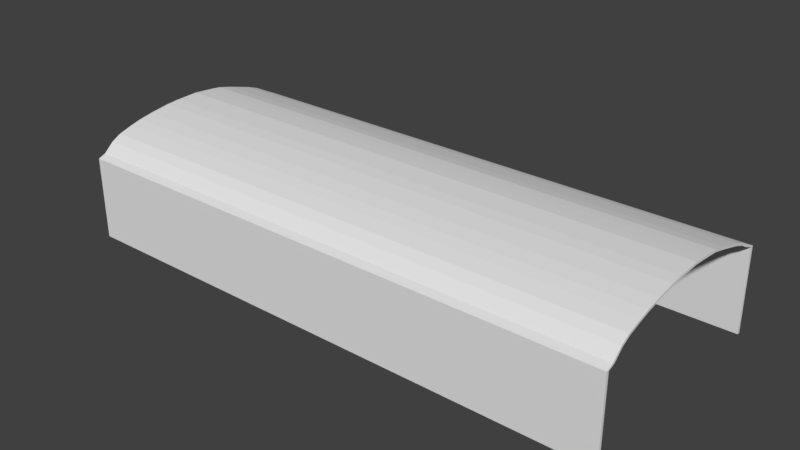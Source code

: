 # Source: Hangar.blend  (saved by Blender 2.77.0; exported with 4.5.12 LTS)
import bpy
from mathutils import Matrix  # noqa: F401  (used for matrix-valued properties, if any)

bpy.ops.wm.read_factory_settings(use_empty=True)
scene = bpy.context.scene
scene.name = 'Scene'

# ---- collections
col_collection_1 = bpy.data.collections.new('Collection 1'); scene.collection.children.link(col_collection_1)

# ---- world
world_world = bpy.data.worlds.new('World'); scene.world = world_world
world_world.color = (0.05088, 0.05088, 0.05088)
world_world.use_sun_shadow = False
world_world.sun_shadow_jitter_overblur = 0.0
world_world.cycles.sampling_method = 'MANUAL'

# ---- meshes
me_cube_001 = bpy.data.meshes.new('Cube.001')
me_cube_001.from_pydata([(-37.48, -8.598, -1.832), (-37.48, -8.598, 4.328), (-37.48, 8.557, -1.832), (-37.48, 8.449, 4.415), (3.463, -8.598, -1.832), (3.463, -8.598, 4.328), (3.463, 8.557, -1.832), (3.463, 8.449, 4.415), (-37.48, 7.464, 4.888), (3.463, 7.464, 4.888), (-37.48, 6.818, 5.256), (3.463, 6.818, 5.256), (-37.48, 5.927, 5.587), (3.463, 5.927, 5.587), (-37.48, 4.812, 5.918), (3.463, 4.812, 5.918), (-37.48, 3.988, 6.157), (3.463, 3.988, 6.157), (-37.48, 2.963, 6.414), (3.463, 2.963, 6.414), (-37.48, 2.205, 6.506), (3.463, 2.205, 6.506), (-37.48, 1.425, 6.579), (3.463, 1.425, 6.579), (-37.48, 0.5564, 6.653), (3.463, 0.5564, 6.653), (-37.48, -0.1343, 6.634), (3.463, -0.1343, 6.634), (-37.48, -1.226, 6.598), (3.463, -1.226, 6.598), (-37.48, -2.162, 6.524), (3.463, -2.162, 6.524), (-37.48, -3.633, 6.322), (3.463, -3.633, 6.322), (-37.48, -4.725, 6.12), (3.463, -4.725, 6.12), (-37.48, -5.571, 5.899), (3.463, -5.571, 5.899), (-37.48, -6.596, 5.587), (3.463, -6.596, 5.587), (-37.48, -7.287, 5.219), (3.463, -7.287, 5.219), (-37.48, -8.045, 4.546), (3.463, -8.045, 4.546), (-34.15, -8.447, -1.832), (-34.16, -8.443, 4.28), (-34.15, 8.406, -1.832), (-34.16, 8.294, 4.374), (3.463, -8.385, -1.832), (3.463, -8.395, 4.266), (3.463, 8.344, -1.832), (3.463, 8.247, 4.361), (-34.15, 7.363, 4.8), (3.463, 7.327, 4.768), (-34.15, 6.747, 5.152), (3.463, 6.72, 5.112), (-34.15, 5.873, 5.477), (3.463, 5.852, 5.434), (-34.15, 4.765, 5.808), (3.463, 4.745, 5.762), (-34.15, 3.944, 6.045), (3.463, 3.926, 6.0), (-34.15, 2.931, 6.297), (3.463, 2.919, 6.253), (-34.15, 2.187, 6.389), (3.463, 2.179, 6.342), (-34.15, 1.41, 6.463), (3.463, 1.404, 6.415), (-34.15, 0.5514, 6.534), (3.463, 0.5495, 6.488), (-34.15, -0.1292, 6.518), (3.463, -0.127, 6.47), (-34.15, -1.217, 6.48), (3.463, -1.213, 6.433), (-34.15, -2.144, 6.407), (3.463, -2.136, 6.361), (-34.15, -3.605, 6.206), (3.463, -3.594, 6.16), (-34.15, -4.687, 6.006), (3.463, -4.673, 5.961), (-34.15, -5.525, 5.788), (3.463, -5.507, 5.743), (-34.15, -6.531, 5.479), (3.463, -6.507, 5.439), (-34.15, -7.193, 5.127), (3.463, -7.159, 5.093), (-34.15, -7.934, 4.471), (3.463, -7.89, 4.441), (3.009, 8.449, 4.415), (3.009, 8.557, -1.832), (3.009, 7.464, 4.888), (3.009, -8.598, 4.328), (3.009, -8.598, -1.832), (3.009, 6.818, 5.256), (3.009, 5.927, 5.587), (3.009, 4.812, 5.918), (3.009, 3.988, 6.157), (3.009, 2.963, 6.414), (3.009, 2.205, 6.506), (3.009, 1.425, 6.579), (3.009, 0.5564, 6.653), (3.009, -0.1343, 6.634), (3.009, -1.226, 6.598), (3.009, -2.162, 6.524), (3.009, -3.633, 6.322), (3.009, -4.725, 6.12), (3.009, -5.571, 5.899), (3.009, -6.596, 5.587), (3.009, -7.287, 5.219), (3.009, -8.045, 4.546), (3.112, 8.249, 4.362), (3.113, 8.346, -1.832), (3.113, 7.328, 4.769), (3.112, -8.397, 4.266), (3.113, -8.387, -1.832), (3.113, 6.721, 5.114), (3.113, 5.852, 5.435), (3.113, 4.746, 5.764), (3.113, 3.926, 6.001), (3.113, 2.92, 6.254), (3.113, 2.18, 6.344), (3.113, 1.404, 6.417), (3.113, 0.5495, 6.489), (3.113, -0.1271, 6.471), (3.113, -1.213, 6.434), (3.113, -2.136, 6.362), (3.113, -3.595, 6.161), (3.113, -4.673, 5.962), (3.113, -5.507, 5.745), (3.113, -6.508, 5.441), (3.113, -7.16, 5.094), (3.113, -7.892, 4.442)], [], [(1, 3, 2, 0), (88, 7, 6, 89), (91, 1, 0, 92), (88, 3, 8, 90), (90, 8, 10, 93), (93, 10, 12, 94), (94, 12, 14, 95), (95, 14, 16, 96), (96, 16, 18, 97), (97, 18, 20, 98), (98, 20, 22, 99), (99, 22, 24, 100), (100, 24, 26, 101), (101, 26, 28, 102), (102, 28, 30, 103), (103, 30, 32, 104), (104, 32, 34, 105), (105, 34, 36, 106), (106, 36, 38, 107), (107, 38, 40, 108), (108, 40, 42, 109), (91, 109, 42, 1), (1, 42, 40, 38, 36, 34, 32, 30, 28, 26, 24, 22, 20, 18, 16, 14, 12, 10, 8, 3), (44, 46, 47, 45), (111, 50, 51, 110), (114, 44, 45, 113), (112, 52, 47, 110), (115, 54, 52, 112), (116, 56, 54, 115), (117, 58, 56, 116), (118, 60, 58, 117), (119, 62, 60, 118), (120, 64, 62, 119), (121, 66, 64, 120), (122, 68, 66, 121), (123, 70, 68, 122), (124, 72, 70, 123), (125, 74, 72, 124), (126, 76, 74, 125), (127, 78, 76, 126), (128, 80, 78, 127), (129, 82, 80, 128), (130, 84, 82, 129), (131, 86, 84, 130), (113, 131, 87, 49), (47, 52, 54, 56, 58, 60, 62, 64, 66, 68, 70, 72, 74, 76, 78, 80, 82, 84, 86, 45), (0, 2, 46, 44), (6, 7, 51, 50), (89, 6, 50, 111), (5, 4, 48, 49), (92, 0, 44, 114), (7, 9, 53, 51), (9, 11, 55, 53), (11, 13, 57, 55), (13, 15, 59, 57), (15, 17, 61, 59), (17, 19, 63, 61), (19, 21, 65, 63), (21, 23, 67, 65), (23, 25, 69, 67), (25, 27, 71, 69), (27, 29, 73, 71), (29, 31, 75, 73), (31, 33, 77, 75), (33, 35, 79, 77), (35, 37, 81, 79), (37, 39, 83, 81), (39, 41, 85, 83), (41, 43, 87, 85), (43, 5, 49, 87), (4, 92, 114, 48), (2, 89, 111, 46), (45, 86, 131, 113), (87, 131, 130, 85), (85, 130, 129, 83), (83, 129, 128, 81), (81, 128, 127, 79), (79, 127, 126, 77), (77, 126, 125, 75), (75, 125, 124, 73), (73, 124, 123, 71), (71, 123, 122, 69), (69, 122, 121, 67), (67, 121, 120, 65), (65, 120, 119, 63), (63, 119, 118, 61), (61, 118, 117, 59), (59, 117, 116, 57), (57, 116, 115, 55), (55, 115, 112, 53), (53, 112, 110, 51), (48, 114, 113, 49), (46, 111, 110, 47), (5, 43, 109, 91), (41, 108, 109, 43), (39, 107, 108, 41), (37, 106, 107, 39), (35, 105, 106, 37), (33, 104, 105, 35), (31, 103, 104, 33), (29, 102, 103, 31), (27, 101, 102, 29), (25, 100, 101, 27), (23, 99, 100, 25), (21, 98, 99, 23), (19, 97, 98, 21), (17, 96, 97, 19), (15, 95, 96, 17), (13, 94, 95, 15), (11, 93, 94, 13), (9, 90, 93, 11), (7, 88, 90, 9), (5, 91, 92, 4), (3, 88, 89, 2)])
me_cube_001.use_remesh_preserve_volume = False
me_cube_001.use_remesh_preserve_attributes = False
me_cube_001.use_mirror_vertex_groups = False
me_cube_001.update()

# ---- objects
ob_cube = bpy.data.objects.new('Cube', me_cube_001)

# ---- transforms, parenting, visibility, modifiers, constraints
ob_cube.location = (0.0, 0.0, 1.827)
ob_cube.lineart.crease_threshold = 0.0

# ---- collection membership
col_collection_1.objects.link(ob_cube)

# ---- scene / render settings (as saved in the file)
scene.frame_start = 1; scene.frame_end = 250; scene.frame_set(1)
scene.render.engine = 'BLENDER_EEVEE_NEXT'
scene.render.resolution_percentage = 50
scene.render.dither_intensity = 0.0
scene.cycles.use_denoising = False
scene.cycles.samples = 128
scene.cycles.sampling_pattern = 'TABULATED_SOBOL'
scene.cycles.light_sampling_threshold = 0.0
scene.cycles.use_adaptive_sampling = False
scene.cycles.use_light_tree = False
scene.cycles.blur_glossy = 0.0
scene.cycles.sample_clamp_indirect = 0.0
scene.view_settings.view_transform = 'Standard'
bpy.context.view_layer.update()

# ---- added for rendering (the .blend has no active camera and no usable light): camera, sun
cam_auto = bpy.data.cameras.new('AutoCamera')
cam_auto.lens = 50.0
cam_auto.sensor_width = 36.0
cam_auto.clip_end = 1000.0
ob_auto_camera = bpy.data.objects.new('AutoCamera', cam_auto)
scene.collection.objects.link(ob_auto_camera)
ob_auto_camera.location = (24.8082, -50.2024, 37.6922)
ob_auto_camera.rotation_euler = (1.09748, -7.21219e-08, 0.694738)
scene.camera = ob_auto_camera
light_auto_sun = bpy.data.lights.new('AutoSun', 'SUN')
light_auto_sun.energy = 3.0
light_auto_sun.angle = 0.0523599
ob_auto_sun = bpy.data.objects.new('AutoSun', light_auto_sun)
scene.collection.objects.link(ob_auto_sun)
ob_auto_sun.rotation_euler = (0.872665, 0.174533, 0.523599)
bpy.context.view_layer.update()
